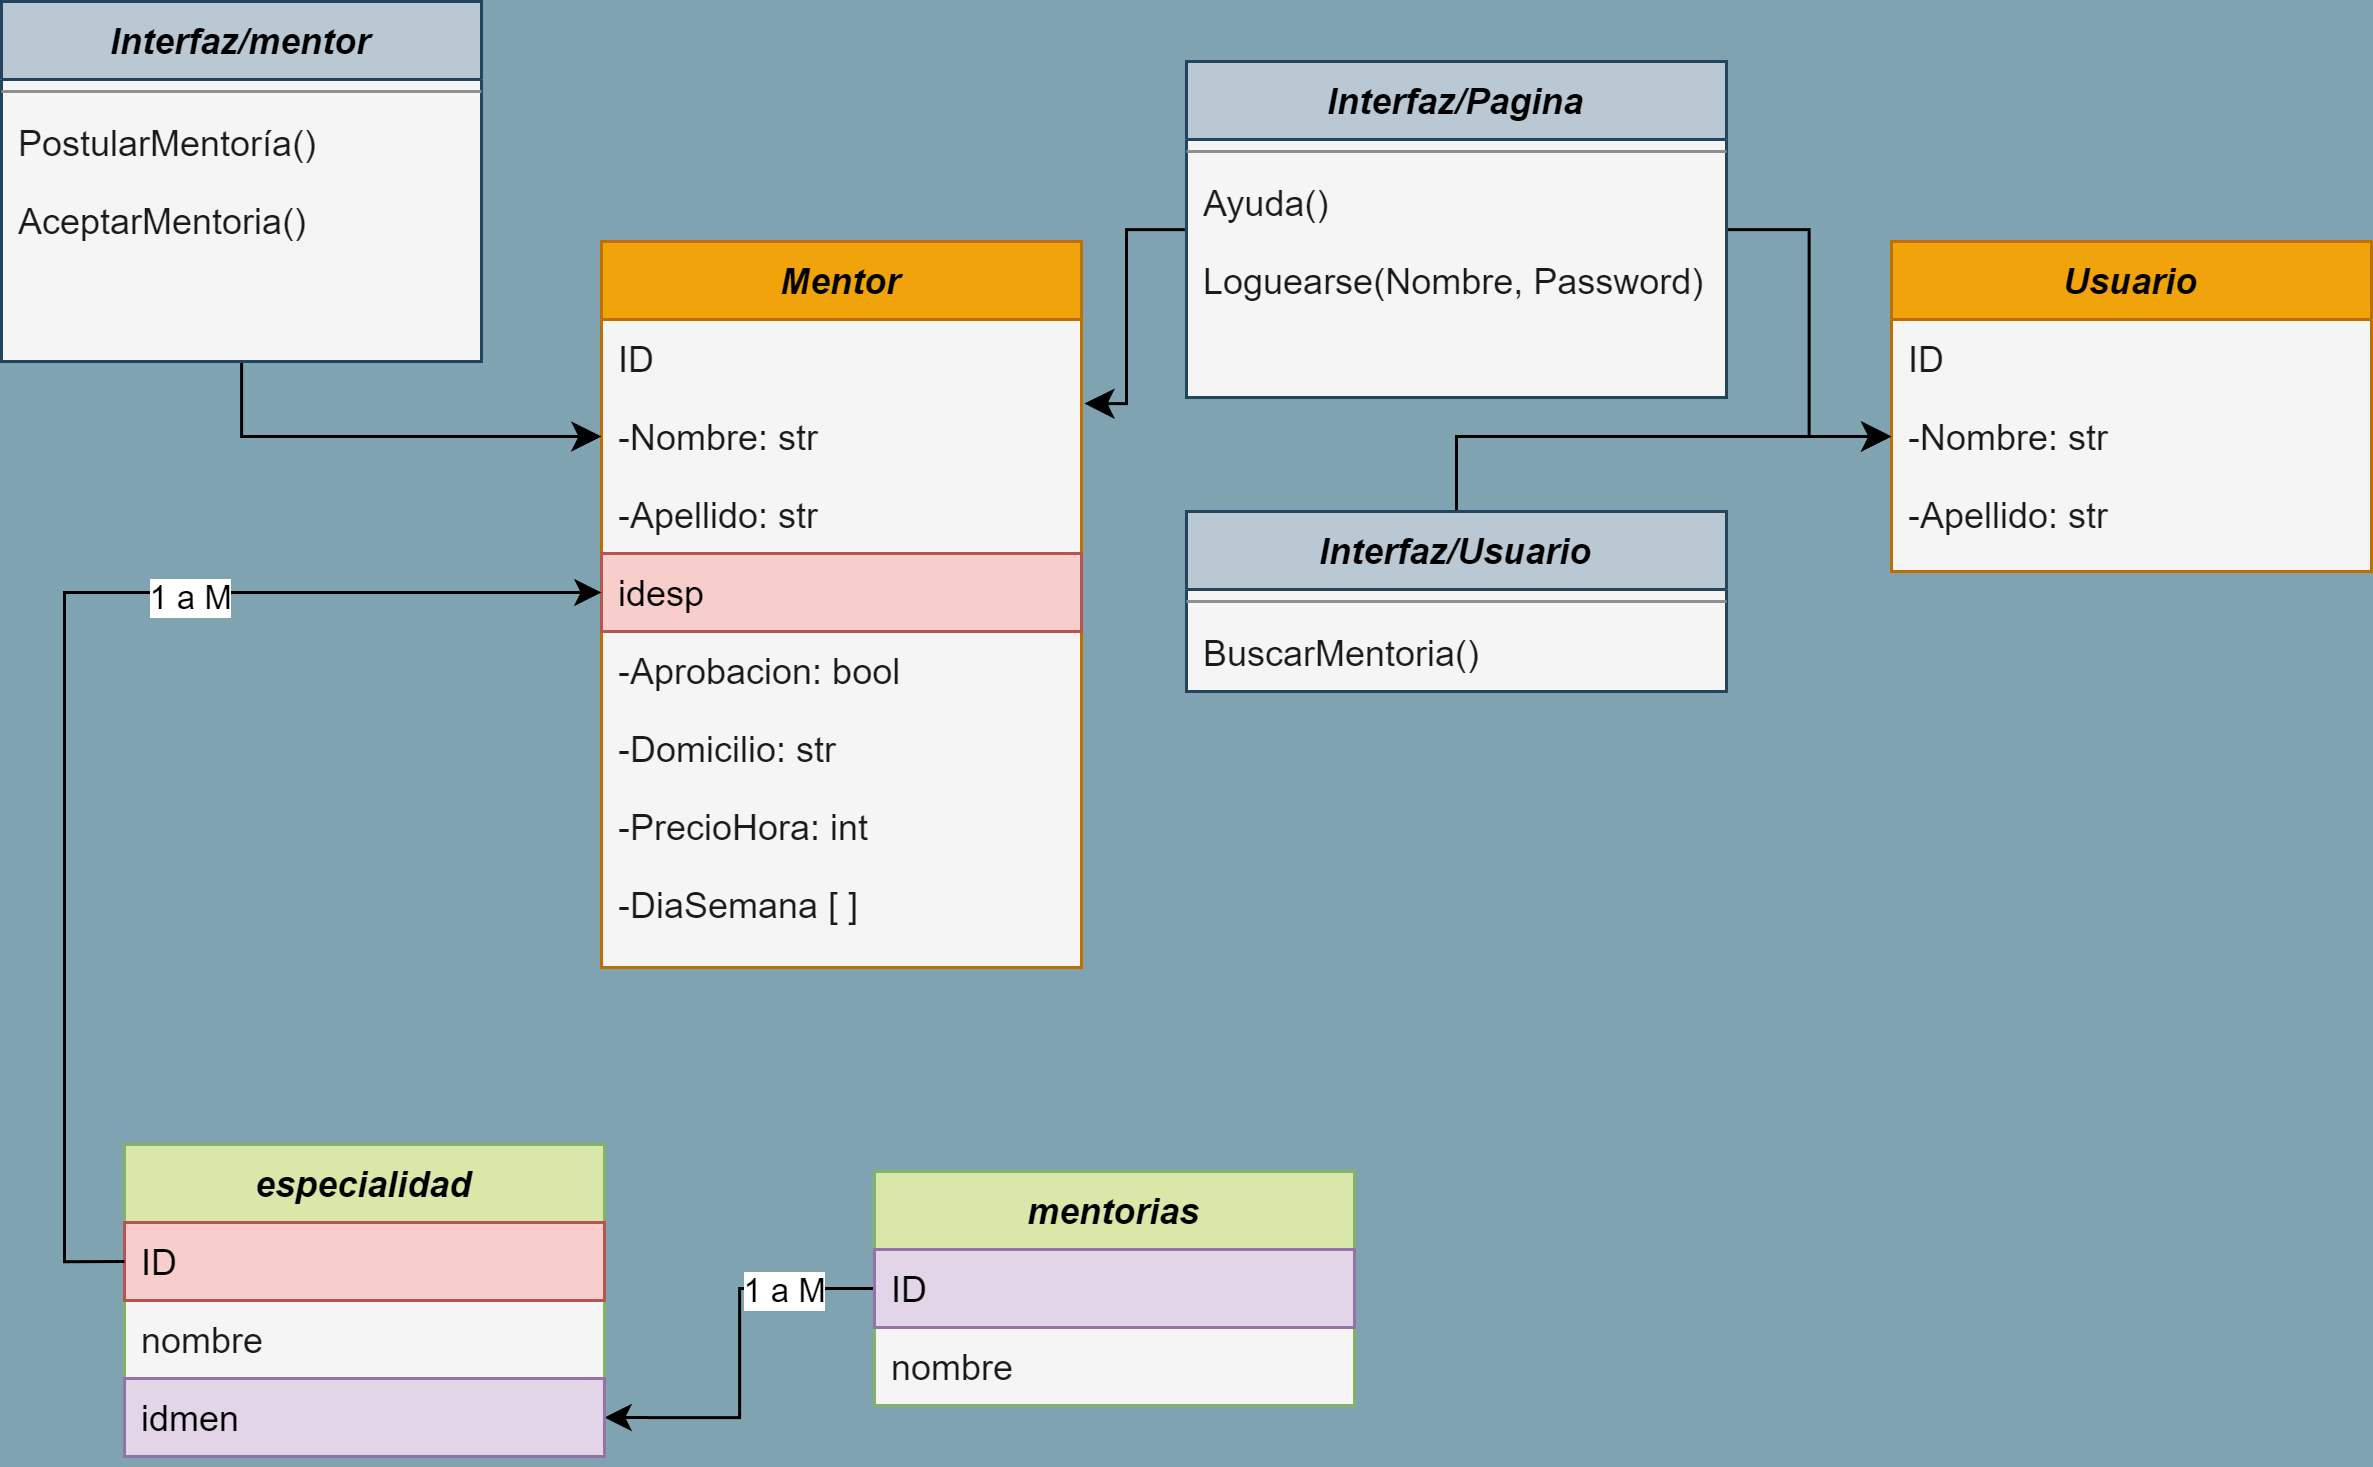

The diagram above was exported from draw.io. Its source (the exported page's mxGraphModel, read from the mxfile embedded in the PNG):
<mxGraphModel dx="1016" dy="607" grid="1" gridSize="10" guides="1" tooltips="1" connect="1" arrows="1" fold="1" page="1" pageScale="1" pageWidth="827" pageHeight="1169" background="#7FA3B0" math="0" shadow="0">
  <root>
    <mxCell id="WIyWlLk6GJQsqaUBKTNV-0" />
    <mxCell id="WIyWlLk6GJQsqaUBKTNV-1" parent="WIyWlLk6GJQsqaUBKTNV-0" />
    <mxCell id="zkfFHV4jXpPFQw0GAbJ--0" value="Mentor" style="swimlane;fontStyle=3;align=center;verticalAlign=top;childLayout=stackLayout;horizontal=1;startSize=26;horizontalStack=0;resizeParent=1;resizeLast=0;collapsible=1;marginBottom=0;rounded=0;shadow=0;strokeWidth=1;labelBackgroundColor=none;fillColor=#f0a30a;strokeColor=#BD7000;fontColor=#000000;swimlaneFillColor=#F5F5F5;" parent="WIyWlLk6GJQsqaUBKTNV-1" vertex="1">
      <mxGeometry x="219" y="180" width="160" height="242" as="geometry">
        <mxRectangle x="230" y="140" width="160" height="26" as="alternateBounds" />
      </mxGeometry>
    </mxCell>
    <mxCell id="mB9PSJ2_aSpdvWSj_q7_-23" value="ID" style="text;align=left;verticalAlign=top;spacingLeft=4;spacingRight=4;overflow=hidden;rotatable=0;points=[[0,0.5],[1,0.5]];portConstraint=eastwest;labelBackgroundColor=none;fontColor=#1A1A1A;" parent="zkfFHV4jXpPFQw0GAbJ--0" vertex="1">
      <mxGeometry y="26" width="160" height="26" as="geometry" />
    </mxCell>
    <mxCell id="zkfFHV4jXpPFQw0GAbJ--1" value="-Nombre: str" style="text;align=left;verticalAlign=top;spacingLeft=4;spacingRight=4;overflow=hidden;rotatable=0;points=[[0,0.5],[1,0.5]];portConstraint=eastwest;labelBackgroundColor=none;fontColor=#1A1A1A;" parent="zkfFHV4jXpPFQw0GAbJ--0" vertex="1">
      <mxGeometry y="52" width="160" height="26" as="geometry" />
    </mxCell>
    <mxCell id="ZkC7I2p3yPNjrSiGixDt-7" value="-Apellido: str" style="text;align=left;verticalAlign=top;spacingLeft=4;spacingRight=4;overflow=hidden;rotatable=0;points=[[0,0.5],[1,0.5]];portConstraint=eastwest;rounded=0;shadow=0;html=0;labelBackgroundColor=none;fontColor=#1A1A1A;" parent="zkfFHV4jXpPFQw0GAbJ--0" vertex="1">
      <mxGeometry y="78" width="160" height="26" as="geometry" />
    </mxCell>
    <mxCell id="rtDkh-K6iI7hykQaBmqu-27" value="idesp" style="text;align=left;verticalAlign=top;spacingLeft=4;spacingRight=4;overflow=hidden;rotatable=0;points=[[0,0.5],[1,0.5]];portConstraint=eastwest;rounded=0;shadow=0;html=0;labelBackgroundColor=none;fillColor=#f8cecc;strokeColor=#b85450;" parent="zkfFHV4jXpPFQw0GAbJ--0" vertex="1">
      <mxGeometry y="104" width="160" height="26" as="geometry" />
    </mxCell>
    <mxCell id="ZkC7I2p3yPNjrSiGixDt-5" value="-Aprobacion: bool" style="text;align=left;verticalAlign=top;spacingLeft=4;spacingRight=4;overflow=hidden;rotatable=0;points=[[0,0.5],[1,0.5]];portConstraint=eastwest;rounded=0;shadow=0;html=0;labelBackgroundColor=none;fontColor=#1A1A1A;" parent="zkfFHV4jXpPFQw0GAbJ--0" vertex="1">
      <mxGeometry y="130" width="160" height="26" as="geometry" />
    </mxCell>
    <mxCell id="zkfFHV4jXpPFQw0GAbJ--2" value="-Domicilio: str" style="text;align=left;verticalAlign=top;spacingLeft=4;spacingRight=4;overflow=hidden;rotatable=0;points=[[0,0.5],[1,0.5]];portConstraint=eastwest;rounded=0;shadow=0;html=0;labelBackgroundColor=none;fontColor=#1A1A1A;" parent="zkfFHV4jXpPFQw0GAbJ--0" vertex="1">
      <mxGeometry y="156" width="160" height="26" as="geometry" />
    </mxCell>
    <mxCell id="zkfFHV4jXpPFQw0GAbJ--3" value="-PrecioHora: int" style="text;align=left;verticalAlign=top;spacingLeft=4;spacingRight=4;overflow=hidden;rotatable=0;points=[[0,0.5],[1,0.5]];portConstraint=eastwest;rounded=0;shadow=0;html=0;labelBackgroundColor=none;fontColor=#1A1A1A;" parent="zkfFHV4jXpPFQw0GAbJ--0" vertex="1">
      <mxGeometry y="182" width="160" height="26" as="geometry" />
    </mxCell>
    <mxCell id="ZkC7I2p3yPNjrSiGixDt-8" value="-DiaSemana [ ]" style="text;align=left;verticalAlign=top;spacingLeft=4;spacingRight=4;overflow=hidden;rotatable=0;points=[[0,0.5],[1,0.5]];portConstraint=eastwest;rounded=0;shadow=0;html=0;labelBackgroundColor=none;fontColor=#1A1A1A;swimlaneFillColor=default;" parent="zkfFHV4jXpPFQw0GAbJ--0" vertex="1">
      <mxGeometry y="208" width="160" height="26" as="geometry" />
    </mxCell>
    <mxCell id="8vFZlvVi-uoFMpxEvzFl-13" style="edgeStyle=orthogonalEdgeStyle;rounded=0;jumpSize=6;orthogonalLoop=1;jettySize=auto;html=1;entryX=1.006;entryY=0.077;entryDx=0;entryDy=0;strokeWidth=1;endArrow=classic;endFill=1;endSize=7;entryPerimeter=0;" parent="WIyWlLk6GJQsqaUBKTNV-1" source="ZkC7I2p3yPNjrSiGixDt-15" target="zkfFHV4jXpPFQw0GAbJ--1" edge="1">
      <mxGeometry relative="1" as="geometry" />
    </mxCell>
    <mxCell id="8vFZlvVi-uoFMpxEvzFl-14" style="edgeStyle=orthogonalEdgeStyle;rounded=0;jumpSize=6;orthogonalLoop=1;jettySize=auto;html=1;strokeWidth=1;endArrow=classic;endFill=1;endSize=7;entryX=0;entryY=0.5;entryDx=0;entryDy=0;" parent="WIyWlLk6GJQsqaUBKTNV-1" source="ZkC7I2p3yPNjrSiGixDt-15" target="8vFZlvVi-uoFMpxEvzFl-2" edge="1">
      <mxGeometry relative="1" as="geometry" />
    </mxCell>
    <mxCell id="ZkC7I2p3yPNjrSiGixDt-15" value="Interfaz/Pagina" style="swimlane;fontStyle=3;align=center;verticalAlign=top;childLayout=stackLayout;horizontal=1;startSize=26;horizontalStack=0;resizeParent=1;resizeLast=0;collapsible=1;marginBottom=0;rounded=0;shadow=0;strokeWidth=1;labelBackgroundColor=none;fillColor=#bac8d3;strokeColor=#23445d;glass=0;swimlaneFillColor=#F5F5F5;" parent="WIyWlLk6GJQsqaUBKTNV-1" vertex="1">
      <mxGeometry x="414" y="120" width="180" height="112" as="geometry">
        <mxRectangle x="220" y="120" width="160" height="26" as="alternateBounds" />
      </mxGeometry>
    </mxCell>
    <mxCell id="ZkC7I2p3yPNjrSiGixDt-19" value="" style="line;html=1;strokeWidth=1;align=left;verticalAlign=middle;spacingTop=-1;spacingLeft=3;spacingRight=3;rotatable=0;labelPosition=right;points=[];portConstraint=eastwest;labelBackgroundColor=none;fillColor=#F5AB50;strokeColor=#909090;fontColor=#1A1A1A;" parent="ZkC7I2p3yPNjrSiGixDt-15" vertex="1">
      <mxGeometry y="26" width="180" height="8" as="geometry" />
    </mxCell>
    <mxCell id="ZkC7I2p3yPNjrSiGixDt-21" value="Ayuda()" style="text;align=left;verticalAlign=top;spacingLeft=4;spacingRight=4;overflow=hidden;rotatable=0;points=[[0,0.5],[1,0.5]];portConstraint=eastwest;labelBackgroundColor=none;fontColor=#1A1A1A;" parent="ZkC7I2p3yPNjrSiGixDt-15" vertex="1">
      <mxGeometry y="34" width="180" height="26" as="geometry" />
    </mxCell>
    <mxCell id="Ep1qL_DLQDcQENb1M6VM-0" value="Loguearse(Nombre, Password)" style="text;align=left;verticalAlign=top;spacingLeft=4;spacingRight=4;overflow=hidden;rotatable=0;points=[[0,0.5],[1,0.5]];portConstraint=eastwest;labelBackgroundColor=none;fontColor=#1A1A1A;" parent="ZkC7I2p3yPNjrSiGixDt-15" vertex="1">
      <mxGeometry y="60" width="180" height="26" as="geometry" />
    </mxCell>
    <mxCell id="h39aKyCw2Wysf8UvO6bu-4" style="edgeStyle=orthogonalEdgeStyle;rounded=0;orthogonalLoop=1;jettySize=auto;html=1;entryX=1;entryY=0.5;entryDx=0;entryDy=0;" edge="1" parent="WIyWlLk6GJQsqaUBKTNV-1" source="rtDkh-K6iI7hykQaBmqu-2" target="h39aKyCw2Wysf8UvO6bu-3">
      <mxGeometry relative="1" as="geometry" />
    </mxCell>
    <mxCell id="h39aKyCw2Wysf8UvO6bu-7" value="1 a M" style="edgeLabel;html=1;align=center;verticalAlign=middle;resizable=0;points=[];" vertex="1" connectable="0" parent="h39aKyCw2Wysf8UvO6bu-4">
      <mxGeometry x="-0.4737" y="-1" relative="1" as="geometry">
        <mxPoint x="5" y="1" as="offset" />
      </mxGeometry>
    </mxCell>
    <mxCell id="rtDkh-K6iI7hykQaBmqu-2" value="mentorias" style="swimlane;fontStyle=3;align=center;verticalAlign=top;childLayout=stackLayout;horizontal=1;startSize=26;horizontalStack=0;resizeParent=1;resizeLast=0;collapsible=1;marginBottom=0;rounded=0;shadow=0;strokeWidth=1;labelBackgroundColor=none;fillColor=#D9E8A9;strokeColor=#82b366;swimlaneFillColor=#F5F5F5;" parent="WIyWlLk6GJQsqaUBKTNV-1" vertex="1">
      <mxGeometry x="310" y="490" width="160" height="78" as="geometry">
        <mxRectangle x="230" y="140" width="160" height="26" as="alternateBounds" />
      </mxGeometry>
    </mxCell>
    <mxCell id="rtDkh-K6iI7hykQaBmqu-3" value="ID" style="text;align=left;verticalAlign=top;spacingLeft=4;spacingRight=4;overflow=hidden;rotatable=0;points=[[0,0.5],[1,0.5]];portConstraint=eastwest;labelBackgroundColor=none;swimlaneFillColor=#F5F5F5;fillColor=#e1d5e7;strokeColor=#9673a6;" parent="rtDkh-K6iI7hykQaBmqu-2" vertex="1">
      <mxGeometry y="26" width="160" height="26" as="geometry" />
    </mxCell>
    <mxCell id="rtDkh-K6iI7hykQaBmqu-4" value="nombre" style="text;align=left;verticalAlign=top;spacingLeft=4;spacingRight=4;overflow=hidden;rotatable=0;points=[[0,0.5],[1,0.5]];portConstraint=eastwest;labelBackgroundColor=none;fontColor=#1A1A1A;swimlaneFillColor=#F5F5F5;" parent="rtDkh-K6iI7hykQaBmqu-2" vertex="1">
      <mxGeometry y="52" width="160" height="26" as="geometry" />
    </mxCell>
    <mxCell id="8vFZlvVi-uoFMpxEvzFl-15" style="edgeStyle=orthogonalEdgeStyle;rounded=0;jumpSize=6;orthogonalLoop=1;jettySize=auto;html=1;strokeWidth=1;endArrow=classic;endFill=1;endSize=7;entryX=0;entryY=0.5;entryDx=0;entryDy=0;" parent="WIyWlLk6GJQsqaUBKTNV-1" source="rtDkh-K6iI7hykQaBmqu-29" target="zkfFHV4jXpPFQw0GAbJ--1" edge="1">
      <mxGeometry relative="1" as="geometry">
        <mxPoint x="210" y="230" as="targetPoint" />
      </mxGeometry>
    </mxCell>
    <mxCell id="rtDkh-K6iI7hykQaBmqu-29" value="Interfaz/mentor" style="swimlane;fontStyle=3;align=center;verticalAlign=top;childLayout=stackLayout;horizontal=1;startSize=26;horizontalStack=0;resizeParent=1;resizeLast=0;collapsible=1;marginBottom=0;rounded=0;shadow=0;strokeWidth=1;labelBackgroundColor=none;fillColor=#bac8d3;strokeColor=#23445d;glass=0;fillStyle=auto;swimlaneFillColor=#F5F5F5;" parent="WIyWlLk6GJQsqaUBKTNV-1" vertex="1">
      <mxGeometry x="19" y="100" width="160" height="120" as="geometry">
        <mxRectangle x="230" y="140" width="160" height="26" as="alternateBounds" />
      </mxGeometry>
    </mxCell>
    <mxCell id="rtDkh-K6iI7hykQaBmqu-38" value="" style="line;html=1;strokeWidth=1;align=left;verticalAlign=middle;spacingTop=-1;spacingLeft=3;spacingRight=3;rotatable=0;labelPosition=right;points=[];portConstraint=eastwest;labelBackgroundColor=none;fillColor=#F5AB50;strokeColor=#909090;fontColor=#1A1A1A;" parent="rtDkh-K6iI7hykQaBmqu-29" vertex="1">
      <mxGeometry y="26" width="160" height="8" as="geometry" />
    </mxCell>
    <mxCell id="rtDkh-K6iI7hykQaBmqu-39" value="PostularMentoría()" style="text;align=left;verticalAlign=top;spacingLeft=4;spacingRight=4;overflow=hidden;rotatable=0;points=[[0,0.5],[1,0.5]];portConstraint=eastwest;labelBackgroundColor=none;fontColor=#1A1A1A;" parent="rtDkh-K6iI7hykQaBmqu-29" vertex="1">
      <mxGeometry y="34" width="160" height="26" as="geometry" />
    </mxCell>
    <mxCell id="rtDkh-K6iI7hykQaBmqu-40" value="AceptarMentoria()" style="text;align=left;verticalAlign=top;spacingLeft=4;spacingRight=4;overflow=hidden;rotatable=0;points=[[0,0.5],[1,0.5]];portConstraint=eastwest;labelBackgroundColor=none;fontColor=#1A1A1A;" parent="rtDkh-K6iI7hykQaBmqu-29" vertex="1">
      <mxGeometry y="60" width="160" height="26" as="geometry" />
    </mxCell>
    <mxCell id="8vFZlvVi-uoFMpxEvzFl-0" value="Usuario" style="swimlane;fontStyle=3;align=center;verticalAlign=top;childLayout=stackLayout;horizontal=1;startSize=26;horizontalStack=0;resizeParent=1;resizeLast=0;collapsible=1;marginBottom=0;rounded=0;shadow=0;strokeWidth=1;labelBackgroundColor=none;fillColor=#f0a30a;strokeColor=#BD7000;fontColor=#000000;swimlaneFillColor=#F5F5F5;" parent="WIyWlLk6GJQsqaUBKTNV-1" vertex="1">
      <mxGeometry x="649" y="180" width="160" height="110" as="geometry">
        <mxRectangle x="230" y="140" width="160" height="26" as="alternateBounds" />
      </mxGeometry>
    </mxCell>
    <mxCell id="8vFZlvVi-uoFMpxEvzFl-1" value="ID" style="text;align=left;verticalAlign=top;spacingLeft=4;spacingRight=4;overflow=hidden;rotatable=0;points=[[0,0.5],[1,0.5]];portConstraint=eastwest;labelBackgroundColor=none;fontColor=#1A1A1A;" parent="8vFZlvVi-uoFMpxEvzFl-0" vertex="1">
      <mxGeometry y="26" width="160" height="26" as="geometry" />
    </mxCell>
    <mxCell id="8vFZlvVi-uoFMpxEvzFl-2" value="-Nombre: str" style="text;align=left;verticalAlign=top;spacingLeft=4;spacingRight=4;overflow=hidden;rotatable=0;points=[[0,0.5],[1,0.5]];portConstraint=eastwest;labelBackgroundColor=none;fontColor=#1A1A1A;" parent="8vFZlvVi-uoFMpxEvzFl-0" vertex="1">
      <mxGeometry y="52" width="160" height="26" as="geometry" />
    </mxCell>
    <mxCell id="8vFZlvVi-uoFMpxEvzFl-3" value="-Apellido: str" style="text;align=left;verticalAlign=top;spacingLeft=4;spacingRight=4;overflow=hidden;rotatable=0;points=[[0,0.5],[1,0.5]];portConstraint=eastwest;rounded=0;shadow=0;html=0;labelBackgroundColor=none;fontColor=#1A1A1A;swimlaneFillColor=default;" parent="8vFZlvVi-uoFMpxEvzFl-0" vertex="1">
      <mxGeometry y="78" width="160" height="26" as="geometry" />
    </mxCell>
    <mxCell id="8vFZlvVi-uoFMpxEvzFl-20" style="edgeStyle=orthogonalEdgeStyle;rounded=0;jumpSize=6;orthogonalLoop=1;jettySize=auto;html=1;strokeWidth=1;endArrow=classic;endFill=1;endSize=7;entryX=0;entryY=0.5;entryDx=0;entryDy=0;" parent="WIyWlLk6GJQsqaUBKTNV-1" source="8vFZlvVi-uoFMpxEvzFl-16" target="8vFZlvVi-uoFMpxEvzFl-2" edge="1">
      <mxGeometry relative="1" as="geometry">
        <mxPoint x="640" y="300" as="targetPoint" />
      </mxGeometry>
    </mxCell>
    <mxCell id="8vFZlvVi-uoFMpxEvzFl-16" value="Interfaz/Usuario" style="swimlane;fontStyle=3;align=center;verticalAlign=top;childLayout=stackLayout;horizontal=1;startSize=26;horizontalStack=0;resizeParent=1;resizeLast=0;collapsible=1;marginBottom=0;rounded=0;shadow=0;strokeWidth=1;labelBackgroundColor=none;fillColor=#bac8d3;strokeColor=#23445d;glass=0;swimlaneFillColor=#F5F5F5;" parent="WIyWlLk6GJQsqaUBKTNV-1" vertex="1">
      <mxGeometry x="414" y="270" width="180" height="60" as="geometry">
        <mxRectangle x="220" y="120" width="160" height="26" as="alternateBounds" />
      </mxGeometry>
    </mxCell>
    <mxCell id="8vFZlvVi-uoFMpxEvzFl-17" value="" style="line;html=1;strokeWidth=1;align=left;verticalAlign=middle;spacingTop=-1;spacingLeft=3;spacingRight=3;rotatable=0;labelPosition=right;points=[];portConstraint=eastwest;labelBackgroundColor=none;fillColor=#F5AB50;strokeColor=#909090;fontColor=#1A1A1A;" parent="8vFZlvVi-uoFMpxEvzFl-16" vertex="1">
      <mxGeometry y="26" width="180" height="8" as="geometry" />
    </mxCell>
    <mxCell id="8vFZlvVi-uoFMpxEvzFl-18" value="BuscarMentoria()" style="text;align=left;verticalAlign=top;spacingLeft=4;spacingRight=4;overflow=hidden;rotatable=0;points=[[0,0.5],[1,0.5]];portConstraint=eastwest;labelBackgroundColor=none;fontColor=#1A1A1A;" parent="8vFZlvVi-uoFMpxEvzFl-16" vertex="1">
      <mxGeometry y="34" width="180" height="26" as="geometry" />
    </mxCell>
    <mxCell id="h39aKyCw2Wysf8UvO6bu-0" value="especialidad" style="swimlane;fontStyle=3;align=center;verticalAlign=top;childLayout=stackLayout;horizontal=1;startSize=26;horizontalStack=0;resizeParent=1;resizeLast=0;collapsible=1;marginBottom=0;rounded=0;shadow=0;strokeWidth=1;labelBackgroundColor=none;fillColor=#D9E8A9;strokeColor=#82b366;swimlaneFillColor=#F5F5F5;" vertex="1" parent="WIyWlLk6GJQsqaUBKTNV-1">
      <mxGeometry x="60" y="481" width="160" height="104" as="geometry">
        <mxRectangle x="230" y="140" width="160" height="26" as="alternateBounds" />
      </mxGeometry>
    </mxCell>
    <mxCell id="h39aKyCw2Wysf8UvO6bu-1" value="ID" style="text;align=left;verticalAlign=top;spacingLeft=4;spacingRight=4;overflow=hidden;rotatable=0;points=[[0,0.5],[1,0.5]];portConstraint=eastwest;labelBackgroundColor=none;swimlaneFillColor=#F5F5F5;fillColor=#f8cecc;strokeColor=#b85450;" vertex="1" parent="h39aKyCw2Wysf8UvO6bu-0">
      <mxGeometry y="26" width="160" height="26" as="geometry" />
    </mxCell>
    <mxCell id="h39aKyCw2Wysf8UvO6bu-2" value="nombre" style="text;align=left;verticalAlign=top;spacingLeft=4;spacingRight=4;overflow=hidden;rotatable=0;points=[[0,0.5],[1,0.5]];portConstraint=eastwest;labelBackgroundColor=none;fontColor=#1A1A1A;swimlaneFillColor=#F5F5F5;" vertex="1" parent="h39aKyCw2Wysf8UvO6bu-0">
      <mxGeometry y="52" width="160" height="26" as="geometry" />
    </mxCell>
    <mxCell id="h39aKyCw2Wysf8UvO6bu-3" value="idmen" style="text;align=left;verticalAlign=top;spacingLeft=4;spacingRight=4;overflow=hidden;rotatable=0;points=[[0,0.5],[1,0.5]];portConstraint=eastwest;labelBackgroundColor=none;swimlaneFillColor=#F5F5F5;fillColor=#e1d5e7;strokeColor=#9673a6;" vertex="1" parent="h39aKyCw2Wysf8UvO6bu-0">
      <mxGeometry y="78" width="160" height="26" as="geometry" />
    </mxCell>
    <mxCell id="h39aKyCw2Wysf8UvO6bu-5" style="edgeStyle=orthogonalEdgeStyle;rounded=0;orthogonalLoop=1;jettySize=auto;html=1;entryX=0;entryY=0.5;entryDx=0;entryDy=0;exitX=0;exitY=0.5;exitDx=0;exitDy=0;" edge="1" parent="WIyWlLk6GJQsqaUBKTNV-1" source="h39aKyCw2Wysf8UvO6bu-1" target="rtDkh-K6iI7hykQaBmqu-27">
      <mxGeometry relative="1" as="geometry" />
    </mxCell>
    <mxCell id="h39aKyCw2Wysf8UvO6bu-6" value="1 a M" style="edgeLabel;html=1;align=center;verticalAlign=middle;resizable=0;points=[];" vertex="1" connectable="0" parent="h39aKyCw2Wysf8UvO6bu-5">
      <mxGeometry x="0.3507" y="-1" relative="1" as="geometry">
        <mxPoint as="offset" />
      </mxGeometry>
    </mxCell>
  </root>
</mxGraphModel>